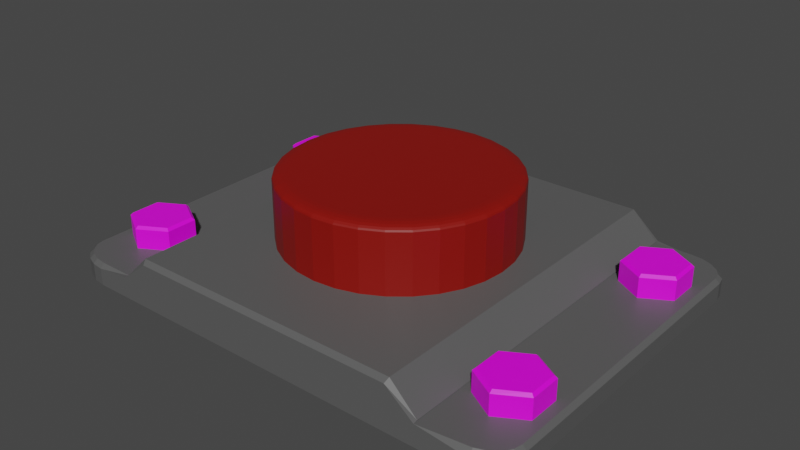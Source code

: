 # Source: button.blend  (saved by Blender 2.90.8; exported with 4.5.12 LTS)
import bpy
from mathutils import Matrix  # noqa: F401  (used for matrix-valued properties, if any)

bpy.ops.wm.read_factory_settings(use_empty=True)
scene = bpy.context.scene
scene.name = 'Scene'

# ---- collections
col_collection = bpy.data.collections.new('Collection'); scene.collection.children.link(col_collection)

# ---- images (referenced by path relative to the original .blend; pixels are not part of the script)
import os
ASSET_DIR = os.environ.get("B2B_ASSET_DIR", "")  # directory of the original .blend (textures are referenced by path, not embedded)
HERE = os.path.dirname(os.path.abspath(__file__))  # packed textures are extracted next to this script under _unpacked/

def load_image(name, relpath, width, height, colorspace="sRGB"):
    """Load a texture the original file referenced (path relative to the .blend, or extracted next to this script)."""
    p = next((c for c in (os.path.join(HERE, relpath), os.path.join(ASSET_DIR, relpath)) if relpath and os.path.exists(c)), "")
    if p:
        img = bpy.data.images.load(p, check_existing=True)
        img.name = name
    else:  # same state as the original file: an image datablock whose file is absent (Cycles renders it pink)
        img = bpy.data.images.new(name, width, height)
        img.source = "FILE"
        img.filepath = "//" + (relpath or name)
    img.colorspace_settings.name = colorspace
    return img
img_everytexture_com_stock_metal_texture_00121_jpg = load_image('everytexture.com-stock-metal-texture-00121.jpg', 'Rust Texture/everytexture.com-stock-metal-texture-00121.jpg', 1024, 1024, 'sRGB')

# ---- materials (node trees are filled in below, after node groups)
mat_button = bpy.data.materials.new('Button')
mat_button.use_transparent_shadow = False
mat_base = bpy.data.materials.new('Base')
mat_base.use_transparent_shadow = False
mat_bolts = bpy.data.materials.new('Bolts')
mat_bolts.use_transparent_shadow = False

# ---- material node trees
mat_button.use_nodes = True; mat_button.node_tree.nodes.clear()
_N = mat_button.node_tree.nodes; _L = mat_button.node_tree.links
n0 = _N.new('ShaderNodeBsdfPrincipled'); n0.name = 'Principled BSDF'; n0.location = (10, 300)
n0.distribution = 'GGX'
n0.subsurface_method = 'BURLEY'
n0.inputs[0].default_value = (0.2462, 0.003068, 0.0, 1.0)
n0.inputs[3].default_value = 1.45
n0.inputs[27].default_value = (0.0, 0.0, 0.0, 1.0)
n0.inputs[28].default_value = 1.0
n1 = _N.new('ShaderNodeOutputMaterial'); n1.name = 'Material Output'; n1.location = (300, 300)
_L.new(n0.outputs[0], n1.inputs[0])
n1.is_active_output = True
mat_base.use_nodes = True; mat_base.node_tree.nodes.clear()
_N = mat_base.node_tree.nodes; _L = mat_base.node_tree.links
n0 = _N.new('ShaderNodeBsdfPrincipled'); n0.name = 'Principled BSDF'; n0.location = (10, 300)
n0.distribution = 'GGX'
n0.subsurface_method = 'BURLEY'
n0.inputs[0].default_value = (0.1025, 0.1025, 0.1025, 1.0)
n0.inputs[3].default_value = 1.45
n0.inputs[27].default_value = (0.0, 0.0, 0.0, 1.0)
n0.inputs[28].default_value = 1.0
n1 = _N.new('ShaderNodeOutputMaterial'); n1.name = 'Material Output'; n1.location = (300, 300)
_L.new(n0.outputs[0], n1.inputs[0])
n1.is_active_output = True
mat_bolts.use_nodes = True; mat_bolts.node_tree.nodes.clear()
_N = mat_bolts.node_tree.nodes; _L = mat_bolts.node_tree.links
n0 = _N.new('ShaderNodeBsdfPrincipled'); n0.name = 'Principled BSDF'; n0.location = (10, 300)
n0.distribution = 'GGX'
n0.subsurface_method = 'BURLEY'
n0.inputs[3].default_value = 1.45
n0.inputs[27].default_value = (0.0, 0.0, 0.0, 1.0)
n0.inputs[28].default_value = 1.0
n1 = _N.new('ShaderNodeOutputMaterial'); n1.name = 'Material Output'; n1.location = (300, 300)
n2 = _N.new('ShaderNodeTexImage'); n2.name = 'Image Texture'; n2.location = (-280, 280)
n2.image = img_everytexture_com_stock_metal_texture_00121_jpg
_L.new(n0.outputs[0], n1.inputs[0])
_L.new(n2.outputs[0], n0.inputs[0])
n1.is_active_output = True

# ---- world
world_world = bpy.data.worlds.new('World'); scene.world = world_world
world_world.use_nodes = True; world_world.node_tree.nodes.clear()
_N = world_world.node_tree.nodes; _L = world_world.node_tree.links
n0 = _N.new('ShaderNodeOutputWorld'); n0.name = 'World Output'; n0.location = (300, 300)
n1 = _N.new('ShaderNodeBackground'); n1.name = 'Background'; n1.location = (10, 300)
n1.inputs[0].default_value = (0.05088, 0.05088, 0.05088, 1.0)
_L.new(n1.outputs[0], n0.inputs[0])
n0.is_active_output = True
world_world.color = (0.05088, 0.05088, 0.05088)
world_world.use_sun_shadow = False
world_world.sun_shadow_jitter_overblur = 0.0

# ---- meshes
me_cylinder = bpy.data.meshes.new('Cylinder')
me_cylinder.from_pydata([(2.464e-10, 0.1009, -0.03285), (0.01969, 0.09898, -0.03285), (0.03862, 0.09323, -0.03285), (0.05607, 0.08391, -0.03285), (0.07136, 0.07136, -0.03285), (0.08391, 0.05607, -0.03285), (0.09323, 0.03862, -0.03285), (0.09898, 0.01969, -0.03285), (0.1009, 9.645e-09, -0.03285), (0.09898, -0.01969, -0.03285), (0.09323, -0.03862, -0.03285), (0.08391, -0.05607, -0.03285), (0.07136, -0.07136, -0.03285), (0.05607, -0.08391, -0.03285), (0.03862, -0.09323, -0.03285), (0.01969, -0.09898, -0.03285), (-3.264e-08, -0.1009, -0.03285), (-0.01969, -0.09898, -0.03285), (-0.03862, -0.09323, -0.03285), (-0.05607, -0.08391, -0.03285), (-0.07136, -0.07136, -0.03285), (-0.08391, -0.05607, -0.03285), (-0.09323, -0.03862, -0.03285), (-0.09898, -0.01969, -0.03285), (-0.1009, 9.947e-08, -0.03285), (-0.09898, 0.01969, -0.03285), (-0.09323, 0.03862, -0.03285), (-0.08391, 0.05607, -0.03285), (-0.07136, 0.07136, -0.03285), (-0.05607, 0.08391, -0.03285), (-0.03862, 0.09323, -0.03285), (-0.01969, 0.09898, -0.03285), (-9.81e-09, 0.08764, 0.03576), (2.464e-10, 0.1009, 0.03127), (-6.714e-09, 0.09174, 0.03554), (-3.901e-09, 0.09544, 0.0349), (-1.692e-09, 0.09838, 0.03391), (-2.529e-10, 0.1003, 0.03266), (0.0171, 0.08595, 0.03576), (0.01969, 0.09898, 0.03127), (0.0179, 0.08998, 0.03554), (0.01862, 0.09361, 0.0349), (0.01919, 0.09649, 0.03391), (0.01956, 0.09834, 0.03266), (0.03354, 0.08097, 0.03576), (0.03862, 0.09323, 0.03127), (0.03511, 0.08476, 0.03554), (0.03652, 0.08818, 0.0349), (0.03765, 0.09089, 0.03391), (0.03837, 0.09263, 0.03266), (0.04869, 0.07287, 0.03576), (0.05607, 0.08391, 0.03127), (0.05097, 0.07628, 0.03554), (0.05302, 0.07936, 0.0349), (0.05466, 0.0818, 0.03391), (0.0557, 0.08337, 0.03266), (0.06197, 0.06197, 0.03576), (0.07136, 0.07136, 0.03127), (0.06487, 0.06487, 0.03554), (0.06749, 0.06749, 0.0349), (0.06956, 0.06956, 0.03391), (0.0709, 0.0709, 0.03266), (0.07287, 0.04869, 0.03576), (0.08391, 0.05607, 0.03127), (0.07628, 0.05097, 0.03554), (0.07936, 0.05302, 0.0349), (0.0818, 0.05466, 0.03391), (0.08337, 0.0557, 0.03266), (0.08097, 0.03354, 0.03576), (0.09323, 0.03862, 0.03127), (0.08476, 0.03511, 0.03554), (0.08818, 0.03652, 0.0349), (0.09089, 0.03765, 0.03391), (0.09263, 0.03837, 0.03266), (0.08595, 0.0171, 0.03576), (0.09898, 0.01969, 0.03127), (0.08998, 0.0179, 0.03554), (0.09361, 0.01862, 0.0349), (0.09649, 0.01919, 0.03391), (0.09834, 0.01956, 0.03266), (0.08764, 5.597e-09, 0.03576), (0.1009, 9.645e-09, 0.03127), (0.09174, 6.86e-09, 0.03554), (0.09544, 7.982e-09, 0.0349), (0.09838, 8.875e-09, 0.03391), (0.1003, 9.456e-09, 0.03266), (0.08595, -0.0171, 0.03576), (0.09898, -0.01969, 0.03127), (0.08998, -0.0179, 0.03554), (0.09361, -0.01862, 0.0349), (0.09649, -0.01919, 0.03391), (0.09834, -0.01956, 0.03266), (0.08097, -0.03354, 0.03576), (0.09323, -0.03862, 0.03127), (0.08476, -0.03511, 0.03554), (0.08818, -0.03652, 0.0349), (0.09089, -0.03765, 0.03391), (0.09263, -0.03837, 0.03266), (0.07287, -0.04869, 0.03576), (0.08391, -0.05607, 0.03127), (0.07628, -0.05097, 0.03554), (0.07936, -0.05302, 0.0349), (0.0818, -0.05466, 0.03391), (0.08337, -0.0557, 0.03266), (0.06197, -0.06197, 0.03576), (0.07136, -0.07136, 0.03127), (0.06487, -0.06487, 0.03554), (0.06749, -0.06749, 0.0349), (0.06956, -0.06956, 0.03391), (0.0709, -0.0709, 0.03266), (0.04869, -0.07287, 0.03576), (0.05607, -0.08391, 0.03127), (0.05097, -0.07628, 0.03554), (0.05302, -0.07936, 0.0349), (0.05466, -0.0818, 0.03391), (0.0557, -0.08337, 0.03266), (0.03354, -0.08097, 0.03576), (0.03862, -0.09323, 0.03127), (0.03511, -0.08476, 0.03554), (0.03652, -0.08818, 0.0349), (0.03765, -0.09089, 0.03391), (0.03837, -0.09263, 0.03266), (0.0171, -0.08595, 0.03576), (0.01969, -0.09898, 0.03127), (0.0179, -0.08998, 0.03554), (0.01862, -0.09361, 0.0349), (0.01919, -0.09649, 0.03391), (0.01956, -0.09834, 0.03266), (-2.466e-08, -0.08764, 0.03576), (-3.264e-08, -0.1009, 0.03127), (-2.712e-08, -0.09174, 0.03554), (-2.934e-08, -0.09544, 0.0349), (-3.111e-08, -0.09838, 0.03391), (-3.224e-08, -0.1003, 0.03266), (-0.0171, -0.08595, 0.03576), (-0.01969, -0.09898, 0.03127), (-0.0179, -0.08998, 0.03554), (-0.01862, -0.09361, 0.0349), (-0.01919, -0.09649, 0.03391), (-0.01956, -0.09834, 0.03266), (-0.03354, -0.08097, 0.03576), (-0.03862, -0.09323, 0.03127), (-0.03511, -0.08476, 0.03554), (-0.03652, -0.08818, 0.0349), (-0.03765, -0.09089, 0.03391), (-0.03837, -0.09263, 0.03266), (-0.04869, -0.07287, 0.03576), (-0.05607, -0.08391, 0.03127), (-0.05097, -0.07628, 0.03554), (-0.05302, -0.07936, 0.0349), (-0.05466, -0.0818, 0.03391), (-0.0557, -0.08337, 0.03266), (-0.06197, -0.06197, 0.03576), (-0.07136, -0.07136, 0.03127), (-0.06487, -0.06487, 0.03554), (-0.06749, -0.06749, 0.0349), (-0.06956, -0.06956, 0.03391), (-0.0709, -0.0709, 0.03266), (-0.07287, -0.04869, 0.03576), (-0.08391, -0.05607, 0.03127), (-0.07628, -0.05097, 0.03554), (-0.07936, -0.05302, 0.0349), (-0.0818, -0.05466, 0.03391), (-0.08337, -0.0557, 0.03266), (-0.08097, -0.03354, 0.03576), (-0.09323, -0.03862, 0.03127), (-0.08476, -0.03511, 0.03554), (-0.08818, -0.03652, 0.0349), (-0.09089, -0.03765, 0.03391), (-0.09263, -0.03837, 0.03266), (-0.08595, -0.0171, 0.03576), (-0.09898, -0.01969, 0.03127), (-0.08998, -0.0179, 0.03554), (-0.09361, -0.01862, 0.0349), (-0.09649, -0.01919, 0.03391), (-0.09834, -0.01956, 0.03266), (-0.08764, 1.058e-07, 0.03576), (-0.1009, 9.947e-08, 0.03127), (-0.09174, 1.038e-07, 0.03554), (-0.09544, 1.021e-07, 0.0349), (-0.09838, 1.007e-07, 0.03391), (-0.1003, 9.977e-08, 0.03266), (-0.08595, 0.0171, 0.03576), (-0.09898, 0.01969, 0.03127), (-0.08998, 0.0179, 0.03554), (-0.09361, 0.01862, 0.0349), (-0.09649, 0.01919, 0.03391), (-0.09834, 0.01956, 0.03266), (-0.08097, 0.03354, 0.03576), (-0.09323, 0.03862, 0.03127), (-0.08476, 0.03511, 0.03554), (-0.08818, 0.03652, 0.0349), (-0.09089, 0.03765, 0.03391), (-0.09263, 0.03837, 0.03266), (-0.07287, 0.04869, 0.03576), (-0.08391, 0.05607, 0.03127), (-0.07628, 0.05097, 0.03554), (-0.07936, 0.05302, 0.0349), (-0.0818, 0.05466, 0.03391), (-0.08337, 0.0557, 0.03266), (-0.06197, 0.06197, 0.03576), (-0.07136, 0.07136, 0.03127), (-0.06487, 0.06487, 0.03554), (-0.06749, 0.06749, 0.0349), (-0.06956, 0.06956, 0.03391), (-0.0709, 0.0709, 0.03266), (-0.04869, 0.07287, 0.03576), (-0.05607, 0.08391, 0.03127), (-0.05097, 0.07628, 0.03554), (-0.05302, 0.07936, 0.0349), (-0.05466, 0.0818, 0.03391), (-0.0557, 0.08337, 0.03266), (-0.03354, 0.08097, 0.03576), (-0.03862, 0.09323, 0.03127), (-0.03511, 0.08476, 0.03554), (-0.03652, 0.08818, 0.0349), (-0.03765, 0.09089, 0.03391), (-0.03837, 0.09263, 0.03266), (-0.0171, 0.08595, 0.03576), (-0.01969, 0.09898, 0.03127), (-0.0179, 0.08998, 0.03554), (-0.01862, 0.09361, 0.0349), (-0.01919, 0.09649, 0.03391), (-0.01956, 0.09834, 0.03266)], [], [(31, 219, 33, 0), (2, 45, 51, 3), (3, 51, 57, 4), (4, 57, 63, 5), (5, 63, 69, 6), (6, 69, 75, 7), (7, 75, 81, 8), (8, 81, 87, 9), (9, 87, 93, 10), (10, 93, 99, 11), (11, 99, 105, 12), (12, 105, 111, 13), (13, 111, 117, 14), (14, 117, 123, 15), (15, 123, 129, 16), (16, 129, 135, 17), (17, 135, 141, 18), (18, 141, 147, 19), (19, 147, 153, 20), (20, 153, 159, 21), (21, 159, 165, 22), (22, 165, 171, 23), (23, 171, 177, 24), (24, 177, 183, 25), (25, 183, 189, 26), (26, 189, 195, 27), (27, 195, 201, 28), (28, 201, 207, 29), (29, 207, 213, 30), (30, 213, 219, 31), (0, 33, 39, 1), (1, 39, 45, 2), (0, 1, 2, 3, 4, 5, 6, 7, 8, 9, 10, 11, 12, 13, 14, 15, 16, 17, 18, 19, 20, 21, 22, 23, 24, 25, 26, 27, 28, 29, 30, 31), (39, 33, 37, 43), (43, 37, 36, 42), (42, 36, 35, 41), (41, 35, 34, 40), (40, 34, 32, 38), (45, 39, 43, 49), (49, 43, 42, 48), (48, 42, 41, 47), (47, 41, 40, 46), (46, 40, 38, 44), (51, 45, 49, 55), (55, 49, 48, 54), (54, 48, 47, 53), (53, 47, 46, 52), (52, 46, 44, 50), (57, 51, 55, 61), (61, 55, 54, 60), (60, 54, 53, 59), (59, 53, 52, 58), (58, 52, 50, 56), (63, 57, 61, 67), (67, 61, 60, 66), (66, 60, 59, 65), (65, 59, 58, 64), (64, 58, 56, 62), (69, 63, 67, 73), (73, 67, 66, 72), (72, 66, 65, 71), (71, 65, 64, 70), (70, 64, 62, 68), (75, 69, 73, 79), (79, 73, 72, 78), (78, 72, 71, 77), (77, 71, 70, 76), (76, 70, 68, 74), (81, 75, 79, 85), (85, 79, 78, 84), (84, 78, 77, 83), (83, 77, 76, 82), (82, 76, 74, 80), (87, 81, 85, 91), (91, 85, 84, 90), (90, 84, 83, 89), (89, 83, 82, 88), (88, 82, 80, 86), (93, 87, 91, 97), (97, 91, 90, 96), (96, 90, 89, 95), (95, 89, 88, 94), (94, 88, 86, 92), (99, 93, 97, 103), (103, 97, 96, 102), (102, 96, 95, 101), (101, 95, 94, 100), (100, 94, 92, 98), (105, 99, 103, 109), (109, 103, 102, 108), (108, 102, 101, 107), (107, 101, 100, 106), (106, 100, 98, 104), (111, 105, 109, 115), (115, 109, 108, 114), (114, 108, 107, 113), (113, 107, 106, 112), (112, 106, 104, 110), (117, 111, 115, 121), (121, 115, 114, 120), (120, 114, 113, 119), (119, 113, 112, 118), (118, 112, 110, 116), (123, 117, 121, 127), (127, 121, 120, 126), (126, 120, 119, 125), (125, 119, 118, 124), (124, 118, 116, 122), (129, 123, 127, 133), (133, 127, 126, 132), (132, 126, 125, 131), (131, 125, 124, 130), (130, 124, 122, 128), (135, 129, 133, 139), (139, 133, 132, 138), (138, 132, 131, 137), (137, 131, 130, 136), (136, 130, 128, 134), (141, 135, 139, 145), (145, 139, 138, 144), (144, 138, 137, 143), (143, 137, 136, 142), (142, 136, 134, 140), (147, 141, 145, 151), (151, 145, 144, 150), (150, 144, 143, 149), (149, 143, 142, 148), (148, 142, 140, 146), (153, 147, 151, 157), (157, 151, 150, 156), (156, 150, 149, 155), (155, 149, 148, 154), (154, 148, 146, 152), (159, 153, 157, 163), (163, 157, 156, 162), (162, 156, 155, 161), (161, 155, 154, 160), (160, 154, 152, 158), (165, 159, 163, 169), (169, 163, 162, 168), (168, 162, 161, 167), (167, 161, 160, 166), (166, 160, 158, 164), (171, 165, 169, 175), (175, 169, 168, 174), (174, 168, 167, 173), (173, 167, 166, 172), (172, 166, 164, 170), (177, 171, 175, 181), (181, 175, 174, 180), (180, 174, 173, 179), (179, 173, 172, 178), (178, 172, 170, 176), (183, 177, 181, 187), (187, 181, 180, 186), (186, 180, 179, 185), (185, 179, 178, 184), (184, 178, 176, 182), (189, 183, 187, 193), (193, 187, 186, 192), (192, 186, 185, 191), (191, 185, 184, 190), (190, 184, 182, 188), (195, 189, 193, 199), (199, 193, 192, 198), (198, 192, 191, 197), (197, 191, 190, 196), (196, 190, 188, 194), (201, 195, 199, 205), (205, 199, 198, 204), (204, 198, 197, 203), (203, 197, 196, 202), (202, 196, 194, 200), (207, 201, 205, 211), (211, 205, 204, 210), (210, 204, 203, 209), (209, 203, 202, 208), (208, 202, 200, 206), (213, 207, 211, 217), (217, 211, 210, 216), (216, 210, 209, 215), (215, 209, 208, 214), (214, 208, 206, 212), (219, 213, 217, 223), (223, 217, 216, 222), (222, 216, 215, 221), (221, 215, 214, 220), (220, 214, 212, 218), (33, 219, 223, 37), (37, 223, 222, 36), (36, 222, 221, 35), (35, 221, 220, 34), (34, 220, 218, 32), (38, 32, 218, 212, 206, 200, 194, 188, 182, 176, 170, 164, 158, 152, 146, 140, 134, 128, 122, 116, 110, 104, 98, 92, 86, 80, 74, 68, 62, 56, 50, 44)])
_uv = me_cylinder.uv_layers.new(name='UVMap')
_uv.uv.foreach_set('vector', [0.03125, 0.5, 0.03125, 0.9673, 0.0, 0.9673, 0.0, 0.5, 0.9375, 0.5, 0.9375, 0.9673, 0.9062, 0.9673, 0.9062, 0.5, 0.9062, 0.5, 0.9062, 0.9673, 0.875, 0.9673, 0.875, 0.5, 0.875, 0.5, 0.875, 0.9673, 0.8438, 0.9673, 0.8438, 0.5, 0.8438, 0.5, 0.8438, 0.9673, 0.8125, 0.9673, 0.8125, 0.5, 0.8125, 0.5, 0.8125, 0.9673, 0.7812, 0.9673, 0.7812, 0.5, 0.7812, 0.5, 0.7812, 0.9673, 0.75, 0.9673, 0.75, 0.5, 0.75, 0.5, 0.75, 0.9673, 0.7188, 0.9673, 0.7188, 0.5, 0.7188, 0.5, 0.7188, 0.9673, 0.6875, 0.9673, 0.6875, 0.5, 0.6875, 0.5, 0.6875, 0.9673, 0.6562, 0.9673, 0.6562, 0.5, 0.6562, 0.5, 0.6562, 0.9673, 0.625, 0.9673, 0.625, 0.5, 0.625, 0.5, 0.625, 0.9673, 0.5938, 0.9673, 0.5938, 0.5, 0.5938, 0.5, 0.5938, 0.9673, 0.5625, 0.9673, 0.5625, 0.5, 0.5625, 0.5, 0.5625, 0.9673, 0.5312, 0.9673, 0.5312, 0.5, 0.5312, 0.5, 0.5312, 0.9673, 0.5, 0.9673, 0.5, 0.5, 0.5, 0.5, 0.5, 0.9673, 0.4688, 0.9673, 0.4688, 0.5, 0.4688, 0.5, 0.4688, 0.9673, 0.4375, 0.9673, 0.4375, 0.5, 0.4375, 0.5, 0.4375, 0.9673, 0.4062, 0.9673, 0.4062, 0.5, 0.4062, 0.5, 0.4062, 0.9673, 0.375, 0.9673, 0.375, 0.5, 0.375, 0.5, 0.375, 0.9673, 0.3438, 0.9673, 0.3438, 0.5, 0.3438, 0.5, 0.3438, 0.9673, 0.3125, 0.9673, 0.3125, 0.5, 0.3125, 0.5, 0.3125, 0.9673, 0.2812, 0.9673, 0.2812, 0.5, 0.2812, 0.5, 0.2812, 0.9673, 0.25, 0.9673, 0.25, 0.5, 0.25, 0.5, 0.25, 0.9673, 0.2187, 0.9673, 0.2188, 0.5, 0.2188, 0.5, 0.2188, 0.9673, 0.1875, 0.9673, 0.1875, 0.5, 0.1875, 0.5, 0.1875, 0.9673, 0.1562, 0.9673, 0.1562, 0.5, 0.1562, 0.5, 0.1562, 0.9673, 0.125, 0.9673, 0.125, 0.5, 0.125, 0.5, 0.125, 0.9673, 0.09375, 0.9673, 0.09375, 0.5, 0.09375, 0.5, 0.09375, 0.9673, 0.0625, 0.9673, 0.0625, 0.5, 0.0625, 0.5, 0.0625, 0.9673, 0.03125, 0.9673, 0.03125, 0.5, 1.0, 0.5, 1.0, 0.9673, 0.9688, 0.9673, 0.9688, 0.5, 0.9688, 0.5, 0.9688, 0.9673, 0.9375, 0.9673, 0.9375, 0.5, 0.75, 0.49, 0.7968, 0.4854, 0.8418, 0.4717, 0.8833, 0.4496, 0.9197, 0.4197, 0.9496, 0.3833, 0.9717, 0.3418, 0.9854, 0.2968, 0.99, 0.25, 0.9854, 0.2032, 0.9717, 0.1582, 0.9496, 0.1167, 0.9197, 0.08029, 0.8833, 0.05045, 0.8418, 0.02827, 0.7968, 0.01461, 0.75, 0.01, 0.7032, 0.01461, 0.6582, 0.02827, 0.6167, 0.05045, 0.5803, 0.08029, 0.5504, 0.1167, 0.5283, 0.1582, 0.5146, 0.2032, 0.51, 0.25, 0.5146, 0.2968, 0.5283, 0.3418, 0.5504, 0.3833, 0.5803, 0.4197, 0.6167, 0.4496, 0.6582, 0.4717, 0.7032, 0.4854, 0.9688, 0.9673, 1.0, 0.9673, 0.9999, 0.9774, 0.9689, 0.9774, 0.9689, 0.9774, 0.9999, 0.9774, 0.9996, 0.9865, 0.9691, 0.9865, 0.9691, 0.9865, 0.9996, 0.9865, 0.9992, 1.0, 0.9696, 1.0, 0.2943, 0.4726, 0.25, 0.477, 0.25, 0.4682, 0.2926, 0.464, 0.2926, 0.464, 0.25, 0.4682, 0.25, 0.4584, 0.2907, 0.4544, 0.9375, 0.9673, 0.9688, 0.9673, 0.9686, 0.9774, 0.9376, 0.9774, 0.9376, 0.9774, 0.9686, 0.9774, 0.9684, 0.9865, 0.9379, 0.9865, 0.9379, 0.9865, 0.9684, 0.9865, 0.9679, 1.0, 0.9383, 1.0, 0.3369, 0.4597, 0.2943, 0.4726, 0.2926, 0.464, 0.3335, 0.4516, 0.3335, 0.4516, 0.2926, 0.464, 0.2907, 0.4544, 0.3298, 0.4426, 0.9062, 0.9673, 0.9375, 0.9673, 0.9374, 0.9774, 0.9064, 0.9774, 0.9064, 0.9774, 0.9374, 0.9774, 0.9371, 0.9865, 0.9066, 0.9865, 0.9066, 0.9865, 0.9371, 0.9865, 0.9367, 1.0, 0.9071, 1.0, 0.3761, 0.4387, 0.3369, 0.4597, 0.3335, 0.4516, 0.3712, 0.4314, 0.3712, 0.4314, 0.3335, 0.4516, 0.3298, 0.4426, 0.3658, 0.4233, 0.875, 0.9673, 0.9062, 0.9673, 0.9061, 0.9774, 0.8751, 0.9774, 0.8751, 0.9774, 0.9061, 0.9774, 0.9059, 0.9865, 0.8754, 0.9865, 0.8754, 0.9865, 0.9059, 0.9865, 0.9054, 1.0, 0.8758, 1.0, 0.4105, 0.4105, 0.3761, 0.4387, 0.3712, 0.4314, 0.4043, 0.4043, 0.4043, 0.4043, 0.3712, 0.4314, 0.3658, 0.4233, 0.3974, 0.3974, 0.8438, 0.9673, 0.875, 0.9673, 0.8749, 0.9774, 0.8439, 0.9774, 0.8439, 0.9774, 0.8749, 0.9774, 0.8746, 0.9865, 0.8441, 0.9865, 0.8441, 0.9865, 0.8746, 0.9865, 0.8742, 1.0, 0.8446, 1.0, 0.4387, 0.3761, 0.4105, 0.4105, 0.4043, 0.4043, 0.4314, 0.3712, 0.4314, 0.3712, 0.4043, 0.4043, 0.3974, 0.3974, 0.4233, 0.3658, 0.8125, 0.9673, 0.8438, 0.9673, 0.8436, 0.9774, 0.8126, 0.9774, 0.8126, 0.9774, 0.8436, 0.9774, 0.8434, 0.9865, 0.8129, 0.9865, 0.8129, 0.9865, 0.8434, 0.9865, 0.8429, 1.0, 0.8133, 1.0, 0.4597, 0.3369, 0.4387, 0.3761, 0.4314, 0.3712, 0.4516, 0.3335, 0.4516, 0.3335, 0.4314, 0.3712, 0.4233, 0.3658, 0.4426, 0.3298, 0.7812, 0.9673, 0.8125, 0.9673, 0.8124, 0.9774, 0.7814, 0.9774, 0.7814, 0.9774, 0.8124, 0.9774, 0.8121, 0.9865, 0.7816, 0.9865, 0.7816, 0.9865, 0.8121, 0.9865, 0.8117, 1.0, 0.7821, 1.0, 0.4726, 0.2943, 0.4597, 0.3369, 0.4516, 0.3335, 0.464, 0.2926, 0.464, 0.2926, 0.4516, 0.3335, 0.4426, 0.3298, 0.4544, 0.2907, 0.75, 0.9673, 0.7812, 0.9673, 0.7811, 0.9774, 0.7501, 0.9774, 0.7501, 0.9774, 0.7811, 0.9774, 0.7809, 0.9865, 0.7504, 0.9865, 0.7504, 0.9865, 0.7809, 0.9865, 0.7804, 1.0, 0.7508, 1.0, 0.477, 0.25, 0.4726, 0.2943, 0.464, 0.2926, 0.4682, 0.25, 0.4682, 0.25, 0.464, 0.2926, 0.4544, 0.2907, 0.4584, 0.25, 0.7188, 0.9673, 0.75, 0.9673, 0.7499, 0.9774, 0.7189, 0.9774, 0.7189, 0.9774, 0.7499, 0.9774, 0.7496, 0.9865, 0.7191, 0.9865, 0.7191, 0.9865, 0.7496, 0.9865, 0.7492, 1.0, 0.7196, 1.0, 0.4726, 0.2057, 0.477, 0.25, 0.4682, 0.25, 0.464, 0.2074, 0.464, 0.2074, 0.4682, 0.25, 0.4584, 0.25, 0.4544, 0.2093, 0.6875, 0.9673, 0.7188, 0.9673, 0.7186, 0.9774, 0.6876, 0.9774, 0.6876, 0.9774, 0.7186, 0.9774, 0.7184, 0.9865, 0.6879, 0.9865, 0.6879, 0.9865, 0.7184, 0.9865, 0.7179, 1.0, 0.6883, 1.0, 0.4597, 0.1631, 0.4726, 0.2057, 0.464, 0.2074, 0.4516, 0.1665, 0.4516, 0.1665, 0.464, 0.2074, 0.4544, 0.2093, 0.4426, 0.1702, 0.6562, 0.9673, 0.6875, 0.9673, 0.6874, 0.9774, 0.6564, 0.9774, 0.6564, 0.9774, 0.6874, 0.9774, 0.6871, 0.9865, 0.6566, 0.9865, 0.6566, 0.9865, 0.6871, 0.9865, 0.6867, 1.0, 0.6571, 1.0, 0.4387, 0.1239, 0.4597, 0.1631, 0.4516, 0.1665, 0.4314, 0.1288, 0.4314, 0.1288, 0.4516, 0.1665, 0.4426, 0.1702, 0.4233, 0.1342, 0.625, 0.9673, 0.6562, 0.9673, 0.6561, 0.9774, 0.6251, 0.9774, 0.6251, 0.9774, 0.6561, 0.9774, 0.6559, 0.9865, 0.6254, 0.9865, 0.6254, 0.9865, 0.6559, 0.9865, 0.6554, 1.0, 0.6258, 1.0, 0.4105, 0.0895, 0.4387, 0.1239, 0.4314, 0.1288, 0.4043, 0.09572, 0.4043, 0.09572, 0.4314, 0.1288, 0.4233, 0.1342, 0.3974, 0.1026, 0.5938, 0.9673, 0.625, 0.9673, 0.6249, 0.9774, 0.5939, 0.9774, 0.5939, 0.9774, 0.6249, 0.9774, 0.6246, 0.9865, 0.5941, 0.9865, 0.5941, 0.9865, 0.6246, 0.9865, 0.6242, 1.0, 0.5946, 1.0, 0.3761, 0.06127, 0.4105, 0.0895, 0.4043, 0.09572, 0.3712, 0.06859, 0.3712, 0.06859, 0.4043, 0.09572, 0.3974, 0.1026, 0.3658, 0.07671, 0.5625, 0.9673, 0.5938, 0.9673, 0.5936, 0.9774, 0.5626, 0.9774, 0.5626, 0.9774, 0.5936, 0.9774, 0.5934, 0.9865, 0.5629, 0.9865, 0.5629, 0.9865, 0.5934, 0.9865, 0.5929, 1.0, 0.5633, 1.0, 0.3369, 0.0403, 0.3761, 0.06127, 0.3712, 0.06859, 0.3335, 0.04843, 0.3335, 0.04843, 0.3712, 0.06859, 0.3658, 0.07671, 0.3298, 0.05745, 0.5312, 0.9673, 0.5625, 0.9673, 0.5624, 0.9774, 0.5314, 0.9774, 0.5314, 0.9774, 0.5624, 0.9774, 0.5621, 0.9865, 0.5316, 0.9865, 0.5316, 0.9865, 0.5621, 0.9865, 0.5617, 1.0, 0.5321, 1.0, 0.2943, 0.02738, 0.3369, 0.0403, 0.3335, 0.04843, 0.2926, 0.03601, 0.2926, 0.03601, 0.3335, 0.04843, 0.3298, 0.05745, 0.2907, 0.04559, 0.5, 0.9673, 0.5312, 0.9673, 0.5311, 0.9774, 0.5001, 0.9774, 0.5001, 0.9774, 0.5311, 0.9774, 0.5309, 0.9865, 0.5004, 0.9865, 0.5004, 0.9865, 0.5309, 0.9865, 0.5304, 1.0, 0.5008, 1.0, 0.25, 0.02302, 0.2943, 0.02738, 0.2926, 0.03601, 0.25, 0.03182, 0.25, 0.03182, 0.2926, 0.03601, 0.2907, 0.04559, 0.25, 0.04158, 0.4688, 0.9673, 0.5, 0.9673, 0.4999, 0.9774, 0.4689, 0.9774, 0.4689, 0.9774, 0.4999, 0.9774, 0.4996, 0.9865, 0.4691, 0.9865, 0.4691, 0.9865, 0.4996, 0.9865, 0.4992, 1.0, 0.4696, 1.0, 0.2057, 0.02738, 0.25, 0.02302, 0.25, 0.03182, 0.2074, 0.03601, 0.2074, 0.03601, 0.25, 0.03182, 0.25, 0.04158, 0.2093, 0.04559, 0.4375, 0.9673, 0.4688, 0.9673, 0.4686, 0.9774, 0.4376, 0.9774, 0.4376, 0.9774, 0.4686, 0.9774, 0.4684, 0.9865, 0.4379, 0.9865, 0.4379, 0.9865, 0.4684, 0.9865, 0.4679, 1.0, 0.4383, 1.0, 0.1631, 0.0403, 0.2057, 0.02738, 0.2074, 0.03601, 0.1665, 0.04843, 0.1665, 0.04843, 0.2074, 0.03601, 0.2093, 0.04559, 0.1702, 0.05745, 0.4062, 0.9673, 0.4375, 0.9673, 0.4374, 0.9774, 0.4064, 0.9774, 0.4064, 0.9774, 0.4374, 0.9774, 0.4371, 0.9865, 0.4066, 0.9865, 0.4066, 0.9865, 0.4371, 0.9865, 0.4367, 1.0, 0.4071, 1.0, 0.1239, 0.06127, 0.1631, 0.0403, 0.1665, 0.04843, 0.1288, 0.06859, 0.1288, 0.06859, 0.1665, 0.04843, 0.1702, 0.05745, 0.1342, 0.07671, 0.375, 0.9673, 0.4062, 0.9673, 0.4061, 0.9774, 0.3751, 0.9774, 0.3751, 0.9774, 0.4061, 0.9774, 0.4059, 0.9865, 0.3754, 0.9865, 0.3754, 0.9865, 0.4059, 0.9865, 0.4054, 1.0, 0.3758, 1.0, 0.0895, 0.0895, 0.1239, 0.06127, 0.1288, 0.06859, 0.09572, 0.09572, 0.09572, 0.09572, 0.1288, 0.06859, 0.1342, 0.07671, 0.1026, 0.1026, 0.3438, 0.9673, 0.375, 0.9673, 0.3749, 0.9774, 0.3439, 0.9774, 0.3439, 0.9774, 0.3749, 0.9774, 0.3746, 0.9865, 0.3441, 0.9865, 0.3441, 0.9865, 0.3746, 0.9865, 0.3742, 1.0, 0.3446, 1.0, 0.06127, 0.1239, 0.0895, 0.0895, 0.09572, 0.09572, 0.06859, 0.1288, 0.06859, 0.1288, 0.09572, 0.09572, 0.1026, 0.1026, 0.07671, 0.1342, 0.3125, 0.9673, 0.3438, 0.9673, 0.3436, 0.9774, 0.3126, 0.9774, 0.3126, 0.9774, 0.3436, 0.9774, 0.3434, 0.9865, 0.3129, 0.9865, 0.3129, 0.9865, 0.3434, 0.9865, 0.3429, 1.0, 0.3133, 1.0, 0.0403, 0.1631, 0.06127, 0.1239, 0.06859, 0.1288, 0.04843, 0.1665, 0.04843, 0.1665, 0.06859, 0.1288, 0.07671, 0.1342, 0.05745, 0.1702, 0.2812, 0.9673, 0.3125, 0.9673, 0.3124, 0.9774, 0.2814, 0.9774, 0.2814, 0.9774, 0.3124, 0.9774, 0.3121, 0.9865, 0.2816, 0.9865, 0.2816, 0.9865, 0.3121, 0.9865, 0.3117, 1.0, 0.2821, 1.0, 0.02738, 0.2057, 0.0403, 0.1631, 0.04843, 0.1665, 0.03601, 0.2074, 0.03601, 0.2074, 0.04843, 0.1665, 0.05745, 0.1702, 0.04559, 0.2093, 0.25, 0.9673, 0.2812, 0.9673, 0.2811, 0.9774, 0.2501, 0.9774, 0.2501, 0.9774, 0.2811, 0.9774, 0.2809, 0.9865, 0.2504, 0.9865, 0.2504, 0.9865, 0.2809, 0.9865, 0.2804, 1.0, 0.2508, 1.0, 0.02302, 0.25, 0.02738, 0.2057, 0.03601, 0.2074, 0.03182, 0.25, 0.03182, 0.25, 0.03601, 0.2074, 0.04559, 0.2093, 0.04158, 0.25, 0.2187, 0.9673, 0.25, 0.9673, 0.2499, 0.9774, 0.2189, 0.9774, 0.2189, 0.9774, 0.2499, 0.9774, 0.2496, 0.9865, 0.2191, 0.9865, 0.2191, 0.9865, 0.2496, 0.9865, 0.2492, 1.0, 0.2196, 1.0, 0.02738, 0.2943, 0.02302, 0.25, 0.03182, 0.25, 0.03601, 0.2926, 0.03601, 0.2926, 0.03182, 0.25, 0.04158, 0.25, 0.04559, 0.2907, 0.1875, 0.9673, 0.2188, 0.9673, 0.2186, 0.9774, 0.1876, 0.9774, 0.1876, 0.9774, 0.2186, 0.9774, 0.2184, 0.9865, 0.1879, 0.9865, 0.1879, 0.9865, 0.2184, 0.9865, 0.2179, 1.0, 0.1883, 1.0, 0.0403, 0.3369, 0.02738, 0.2943, 0.03601, 0.2926, 0.04843, 0.3335, 0.04843, 0.3335, 0.03601, 0.2926, 0.04559, 0.2907, 0.05745, 0.3298, 0.1562, 0.9673, 0.1875, 0.9673, 0.1874, 0.9774, 0.1564, 0.9774, 0.1564, 0.9774, 0.1874, 0.9774, 0.1871, 0.9865, 0.1566, 0.9865, 0.1566, 0.9865, 0.1871, 0.9865, 0.1867, 1.0, 0.1571, 1.0, 0.06127, 0.3761, 0.0403, 0.3369, 0.04843, 0.3335, 0.06859, 0.3712, 0.06859, 0.3712, 0.04843, 0.3335, 0.05745, 0.3298, 0.07671, 0.3658, 0.125, 0.9673, 0.1562, 0.9673, 0.1561, 0.9774, 0.1251, 0.9774, 0.1251, 0.9774, 0.1561, 0.9774, 0.1559, 0.9865, 0.1254, 0.9865, 0.1254, 0.9865, 0.1559, 0.9865, 0.1554, 1.0, 0.1258, 1.0, 0.0895, 0.4105, 0.06127, 0.3761, 0.06859, 0.3712, 0.09572, 0.4043, 0.09572, 0.4043, 0.06859, 0.3712, 0.07671, 0.3658, 0.1026, 0.3974, 0.09375, 0.9673, 0.125, 0.9673, 0.1249, 0.9774, 0.09385, 0.9774, 0.09385, 0.9774, 0.1249, 0.9774, 0.1246, 0.9865, 0.09414, 0.9865, 0.09414, 0.9865, 0.1246, 0.9865, 0.1242, 1.0, 0.0946, 1.0, 0.1239, 0.4387, 0.0895, 0.4105, 0.09572, 0.4043, 0.1288, 0.4314, 0.1288, 0.4314, 0.09572, 0.4043, 0.1026, 0.3974, 0.1342, 0.4233, 0.0625, 0.9673, 0.09375, 0.9673, 0.09365, 0.9774, 0.0626, 0.9774, 0.0626, 0.9774, 0.09365, 0.9774, 0.09336, 0.9865, 0.06289, 0.9865, 0.06289, 0.9865, 0.09336, 0.9865, 0.0929, 1.0, 0.06335, 1.0, 0.1631, 0.4597, 0.1239, 0.4387, 0.1288, 0.4314, 0.1665, 0.4516, 0.1665, 0.4516, 0.1288, 0.4314, 0.1342, 0.4233, 0.1702, 0.4426, 0.03125, 0.9673, 0.0625, 0.9673, 0.0624, 0.9774, 0.03135, 0.9774, 0.03135, 0.9774, 0.0624, 0.9774, 0.06211, 0.9865, 0.03164, 0.9865, 0.03164, 0.9865, 0.06211, 0.9865, 0.06165, 1.0, 0.0321, 1.0, 0.2057, 0.4726, 0.1631, 0.4597, 0.1665, 0.4516, 0.2074, 0.464, 0.2074, 0.464, 0.1665, 0.4516, 0.1702, 0.4426, 0.2093, 0.4544, 0.0, 0.9673, 0.03125, 0.9673, 0.03115, 0.9774, 0.0001006, 0.9774, 0.0001006, 0.9774, 0.03115, 0.9774, 0.03086, 0.9865, 0.0003927, 0.9865, 0.0003927, 0.9865, 0.03086, 0.9865, 0.0304, 1.0, 0.0008475, 1.0, 0.25, 0.477, 0.2057, 0.4726, 0.2074, 0.464, 0.25, 0.4682, 0.25, 0.4682, 0.2074, 0.464, 0.2093, 0.4544, 0.25, 0.4584, 0.2907, 0.4544, 0.25, 0.4584, 0.2093, 0.4544, 0.1702, 0.4426, 0.1342, 0.4233, 0.1026, 0.3974, 0.07671, 0.3658, 0.05745, 0.3298, 0.04559, 0.2907, 0.04158, 0.25, 0.04559, 0.2093, 0.05745, 0.1702, 0.07671, 0.1342, 0.1026, 0.1026, 0.1342, 0.07671, 0.1702, 0.05745, 0.2093, 0.04559, 0.25, 0.04158, 0.2907, 0.04559, 0.3298, 0.05745, 0.3658, 0.07671, 0.3974, 0.1026, 0.4233, 0.1342, 0.4426, 0.1702, 0.4544, 0.2093, 0.4584, 0.25, 0.4544, 0.2907, 0.4426, 0.3298, 0.4233, 0.3658, 0.3974, 0.3974, 0.3658, 0.4233, 0.3298, 0.4426])
me_cylinder.materials.append(mat_button)
me_cylinder.use_remesh_fix_poles = True
me_cylinder.use_remesh_preserve_attributes = False
me_cylinder.use_mirror_vertex_groups = False
me_cylinder.update()
me_cube_001 = bpy.data.meshes.new('Cube.001')
me_cube_001.from_pydata([(-0.1807, -0.1634, -0.06437), (-0.2169, -0.1361, -0.06437), (-0.1919, -0.162, -0.06437), (-0.202, -0.1581, -0.06437), (-0.21, -0.1521, -0.06437), (-0.2151, -0.1445, -0.06437), (-0.2169, 0.1361, -0.06437), (-0.1807, 0.1634, -0.06437), (-0.2151, 0.1445, -0.06437), (-0.21, 0.1521, -0.06437), (-0.202, 0.1581, -0.06437), (-0.1919, 0.162, -0.06437), (0.2169, -0.1361, -0.06437), (0.1807, -0.1634, -0.06437), (0.2151, -0.1445, -0.06437), (0.21, -0.1521, -0.06437), (0.202, -0.1581, -0.06437), (0.1919, -0.162, -0.06437), (0.1807, 0.1634, -0.06437), (0.2169, 0.1361, -0.06437), (0.1919, 0.162, -0.06437), (0.202, 0.1581, -0.06437), (0.21, 0.1521, -0.06437), (0.2151, 0.1445, -0.06437), (0.1473, 0.1596, -0.04543), (0.1473, 0.1634, -0.04543), (0.1473, -0.1634, -0.04543), (0.1473, -0.1596, -0.04543), (-0.1473, 0.1634, -0.04543), (-0.1473, 0.1596, -0.04543), (-0.1473, -0.1596, -0.04543), (-0.1473, -0.1634, -0.04543), (0.1804, 0.1596, -0.04543), (0.1807, 0.1634, -0.04918), (0.191, 0.1584, -0.04543), (0.1919, 0.162, -0.04918), (0.2132, 0.1357, -0.04543), (0.2169, 0.1361, -0.04918), (0.202, 0.1581, -0.04918), (0.2001, 0.1548, -0.04543), (0.2116, 0.143, -0.04543), (0.2151, 0.1445, -0.04918), (0.2072, 0.1495, -0.04543), (0.21, 0.1521, -0.04918), (0.2132, -0.1357, -0.04543), (0.2169, -0.1361, -0.04918), (0.2116, -0.143, -0.04543), (0.2151, -0.1445, -0.04918), (0.1804, -0.1596, -0.04543), (0.1807, -0.1634, -0.04918), (0.1919, -0.162, -0.04918), (0.191, -0.1584, -0.04543), (0.2072, -0.1495, -0.04543), (0.21, -0.1521, -0.04918), (0.202, -0.1581, -0.04918), (0.2001, -0.1548, -0.04543), (-0.1804, 0.1596, -0.04543), (-0.1807, 0.1634, -0.04918), (-0.21, 0.1521, -0.04918), (-0.2072, 0.1495, -0.04543), (-0.2001, 0.1548, -0.04543), (-0.202, 0.1581, -0.04918), (-0.1919, 0.162, -0.04918), (-0.191, 0.1584, -0.04543), (-0.2132, 0.1357, -0.04543), (-0.2169, 0.1361, -0.04918), (-0.2151, 0.1445, -0.04918), (-0.2116, 0.143, -0.04543), (-0.191, -0.1584, -0.04543), (-0.1919, -0.162, -0.04918), (-0.1807, -0.1634, -0.04918), (-0.1804, -0.1596, -0.04543), (-0.2072, -0.1495, -0.04543), (-0.21, -0.1521, -0.04918), (-0.2001, -0.1548, -0.04543), (-0.202, -0.1581, -0.04918), (-0.2116, -0.143, -0.04543), (-0.2151, -0.1445, -0.04918), (-0.2132, -0.1357, -0.04543), (-0.2169, -0.1361, -0.04918), (0.1473, -0.1596, -0.04482), (0.1473, -0.1634, -0.04543), (0.1224, -0.1634, -0.0253), (0.124, -0.1596, -0.02156), (0.1224, 0.1634, -0.0253), (0.124, 0.1596, -0.02156), (0.1473, 0.1634, -0.04543), (0.1473, 0.1596, -0.04482), (-0.1224, -0.1634, -0.0253), (-0.124, -0.1596, -0.02156), (-0.1473, -0.1634, -0.04543), (-0.1473, -0.1596, -0.04482), (-0.1473, 0.1596, -0.04482), (-0.1473, 0.1634, -0.04543), (-0.1224, 0.1634, -0.0253), (-0.124, 0.1596, -0.02156)], [], [(13, 49, 26, 81, 82, 88, 90, 31, 70, 0), (38, 43, 22, 21), (65, 66, 8, 6), (33, 35, 20, 18), (4, 73, 77, 5), (0, 70, 69, 2), (5, 77, 79, 1), (3, 75, 73, 4), (80, 87, 85, 83), (6, 8, 9, 10, 11, 7, 18, 20, 21, 22, 23, 19, 12, 14, 15, 16, 17, 13, 0, 2, 3, 4, 5, 1), (89, 95, 92, 91), (62, 57, 7, 11), (53, 54, 16, 15), (26, 27, 24, 25, 86, 87, 80, 81), (66, 58, 9, 8), (28, 29, 30, 31, 90, 91, 92, 93), (54, 50, 17, 16), (2, 69, 75, 3), (35, 38, 21, 20), (45, 47, 14, 12), (61, 62, 11, 10), (41, 37, 19, 23), (50, 49, 13, 17), (1, 79, 65, 6), (43, 41, 23, 22), (30, 29, 56, 63, 60, 59, 67, 64, 78, 76, 72, 74, 68, 71), (58, 61, 10, 9), (19, 37, 45, 12), (47, 53, 15, 14), (83, 85, 95, 89), (7, 57, 28, 93, 94, 84, 86, 25, 33, 18), (24, 32, 33, 25), (32, 34, 35, 33), (39, 42, 43, 38), (42, 40, 41, 43), (34, 39, 38, 35), (40, 36, 37, 41), (36, 44, 45, 37), (44, 46, 47, 45), (51, 48, 49, 50), (46, 52, 53, 47), (55, 51, 50, 54), (26, 49, 48, 27), (52, 55, 54, 53), (59, 60, 61, 58), (63, 56, 57, 62), (60, 63, 62, 61), (65, 79, 78, 64), (67, 59, 58, 66), (64, 67, 66, 65), (69, 70, 71, 68), (28, 57, 56, 29), (73, 75, 74, 72), (77, 73, 72, 76), (30, 71, 70, 31), (75, 69, 68, 74), (79, 77, 76, 78), (82, 81, 80, 83), (86, 84, 85, 87), (90, 88, 89, 91), (94, 93, 92, 95), (88, 82, 83, 89), (84, 94, 95, 85), (24, 27, 48, 51, 55, 52, 46, 44, 36, 40, 42, 39, 34, 32)])
_uv = me_cube_001.uv_layers.new(name='UVMap')
_uv.uv.foreach_set('vector', [0.9441, 0.5571, 0.9224, 0.5571, 0.9171, 0.5096, 0.9171, 0.5096, 0.8883, 0.4744, 0.8883, 0.1262, 0.9171, 0.0909, 0.9171, 0.0909, 0.9224, 0.04341, 0.9441, 0.04341, 0.9783, 0.01232, 0.9783, 0.0, 1.0, 1.829e-08, 1.0, 0.01232, 0.7098, 0.8752, 0.7098, 0.8875, 0.6881, 0.8875, 0.6881, 0.8752, 0.9783, 0.04341, 0.9783, 0.02728, 1.0, 0.02728, 1.0, 0.04341, 0.6881, 0.4672, 0.7098, 0.4672, 0.7098, 0.4771, 0.6881, 0.4771, 0.9441, 0.04341, 0.9224, 0.04341, 0.9224, 0.02728, 0.9441, 0.02728, 0.6881, 0.4771, 0.7098, 0.4771, 0.7098, 0.4888, 0.6881, 0.4888, 0.9441, 0.01232, 0.9224, 0.01232, 0.9224, 0.0, 0.9441, 0.0, 0.8883, 0.005351, 0.8883, 0.4618, 0.855, 0.4618, 0.855, 0.005351, 0.03904, 0.6203, 0.02698, 0.6178, 0.01609, 0.6104, 0.007456, 0.599, 0.001911, 0.5845, 0.0, 0.5685, 3.658e-08, 0.05184, 0.001911, 0.03582, 0.007457, 0.02137, 0.01609, 0.009901, 0.02698, 0.002537, 0.03904, 0.0, 0.4281, 0.0, 0.4402, 0.002537, 0.4511, 0.009901, 0.4597, 0.02137, 0.4652, 0.03582, 0.4672, 0.05184, 0.4672, 0.5685, 0.4652, 0.5845, 0.4597, 0.599, 0.4511, 0.6104, 0.4402, 0.6178, 0.4281, 0.6203, 0.5004, 0.005351, 0.5004, 0.4618, 0.4672, 0.4618, 0.4672, 0.005351, 0.9783, 0.5729, 0.9783, 0.5571, 1.0, 0.5571, 1.0, 0.5729, 0.9224, 0.5971, 0.9224, 0.5867, 0.9441, 0.5867, 0.9441, 0.5971, 0.7107, 0.4672, 0.7107, 0.4725, 0.7107, 0.9258, 0.7107, 0.9311, 0.7107, 0.9311, 0.7098, 0.9258, 0.7098, 0.4725, 0.7107, 0.4672, 0.7098, 0.8875, 0.7098, 0.8992, 0.6881, 0.8992, 0.6881, 0.8875, 0.7107, 0.9311, 0.7107, 0.9258, 0.7107, 0.4725, 0.7107, 0.4672, 0.7107, 0.4672, 0.7116, 0.4725, 0.7116, 0.9258, 0.7107, 0.9311, 0.9224, 0.5867, 0.9224, 0.5729, 0.9441, 0.5729, 0.9441, 0.5867, 0.9441, 0.02728, 0.9224, 0.02728, 0.9224, 0.01232, 0.9441, 0.01232, 0.9783, 0.02728, 0.9783, 0.01232, 1.0, 0.01232, 1.0, 0.02728, 0.6881, 0.8752, 0.6881, 0.8875, 0.6664, 0.8875, 0.6664, 0.8752, 0.9783, 0.5867, 0.9783, 0.5729, 1.0, 0.5729, 1.0, 0.5867, 0.6881, 0.4771, 0.6881, 0.4888, 0.6664, 0.4888, 0.6664, 0.4771, 0.9224, 0.5729, 0.9224, 0.5571, 0.9441, 0.5571, 0.9441, 0.5729, 0.6881, 0.4888, 0.7098, 0.4888, 0.7098, 0.8752, 0.6881, 0.8752, 0.6881, 0.4672, 0.6881, 0.4771, 0.6664, 0.4771, 0.6664, 0.4672, 0.5668, 0.4725, 0.5668, 0.929, 0.5193, 0.929, 0.5043, 0.9272, 0.4911, 0.9221, 0.481, 0.9145, 0.4747, 0.9052, 0.4725, 0.8947, 0.4725, 0.5068, 0.4747, 0.4963, 0.481, 0.487, 0.4911, 0.4793, 0.5043, 0.4743, 0.5193, 0.4725, 0.9783, 0.5971, 0.9783, 0.5867, 1.0, 0.5867, 1.0, 0.5971, 0.6664, 0.4888, 0.6881, 0.4888, 0.6881, 0.8752, 0.6664, 0.8752, 0.6881, 0.8875, 0.6881, 0.8992, 0.6664, 0.8992, 0.6664, 0.8875, 0.855, 0.005351, 0.855, 0.4618, 0.5004, 0.4618, 0.5004, 0.005351, 1.0, 0.5571, 0.9783, 0.5571, 0.9729, 0.5096, 0.9729, 0.5096, 0.9441, 0.4744, 0.9441, 0.1262, 0.9729, 0.0909, 0.9729, 0.0909, 0.9783, 0.04341, 1.0, 0.04341, 0.6664, 0.4725, 0.6189, 0.4725, 0.6186, 0.4672, 0.6664, 0.4672, 0.6189, 0.4725, 0.6039, 0.4743, 0.6026, 0.4691, 0.6186, 0.4672, 0.5908, 0.4793, 0.5806, 0.487, 0.5767, 0.4833, 0.5881, 0.4746, 0.5806, 0.487, 0.5743, 0.4963, 0.5693, 0.4941, 0.5767, 0.4833, 0.6039, 0.4743, 0.5908, 0.4793, 0.5881, 0.4746, 0.6026, 0.4691, 0.5743, 0.4963, 0.5721, 0.5068, 0.5668, 0.5062, 0.5693, 0.4941, 0.5721, 0.5068, 0.5721, 0.8947, 0.5668, 0.8953, 0.5668, 0.5062, 0.5721, 0.8947, 0.5743, 0.9052, 0.5693, 0.9073, 0.5668, 0.8953, 0.6039, 0.9272, 0.6189, 0.929, 0.6186, 0.9343, 0.6026, 0.9324, 0.5743, 0.9052, 0.5806, 0.9145, 0.5767, 0.9182, 0.5693, 0.9073, 0.5908, 0.9221, 0.6039, 0.9272, 0.6026, 0.9324, 0.5881, 0.9269, 0.6664, 0.9343, 0.6186, 0.9343, 0.6189, 0.929, 0.6664, 0.929, 0.5806, 0.9145, 0.5908, 0.9221, 0.5881, 0.9269, 0.5767, 0.9182, 0.481, 0.9145, 0.4911, 0.9221, 0.4885, 0.9269, 0.4771, 0.9182, 0.5043, 0.9272, 0.5193, 0.929, 0.519, 0.9343, 0.503, 0.9324, 0.4911, 0.9221, 0.5043, 0.9272, 0.503, 0.9324, 0.4885, 0.9269, 0.4672, 0.8953, 0.4672, 0.5062, 0.4725, 0.5068, 0.4725, 0.8947, 0.4747, 0.9052, 0.481, 0.9145, 0.4771, 0.9182, 0.4697, 0.9073, 0.4725, 0.8947, 0.4747, 0.9052, 0.4697, 0.9073, 0.4672, 0.8953, 0.503, 0.4691, 0.519, 0.4672, 0.5193, 0.4725, 0.5043, 0.4743, 0.5668, 0.9343, 0.519, 0.9343, 0.5193, 0.929, 0.5668, 0.929, 0.4771, 0.4833, 0.4885, 0.4746, 0.4911, 0.4793, 0.481, 0.487, 0.4697, 0.4941, 0.4771, 0.4833, 0.481, 0.487, 0.4747, 0.4963, 0.5668, 0.4725, 0.5193, 0.4725, 0.519, 0.4672, 0.5668, 0.4672, 0.4885, 0.4746, 0.503, 0.4691, 0.5043, 0.4743, 0.4911, 0.4793, 0.4672, 0.5062, 0.4697, 0.4941, 0.4747, 0.4963, 0.4725, 0.5068, 0.8528, 1.829e-08, 0.8883, 0.0, 0.8883, 0.005351, 0.855, 0.005351, 0.8883, 0.4672, 0.8528, 0.4672, 0.855, 0.4618, 0.8883, 0.4618, 0.4672, 1.097e-07, 0.5026, 9.144e-08, 0.5004, 0.005351, 0.4672, 0.005351, 0.5026, 0.4672, 0.4672, 0.4672, 0.4672, 0.4618, 0.5004, 0.4618, 0.5026, 9.144e-08, 0.8528, 1.829e-08, 0.855, 0.005351, 0.5004, 0.005351, 0.8528, 0.4672, 0.5026, 0.4672, 0.5004, 0.4618, 0.855, 0.4618, 0.6664, 0.4725, 0.6664, 0.929, 0.6189, 0.929, 0.6039, 0.9272, 0.5908, 0.9221, 0.5806, 0.9145, 0.5743, 0.9052, 0.5721, 0.8947, 0.5721, 0.5068, 0.5743, 0.4963, 0.5806, 0.487, 0.5908, 0.4793, 0.6039, 0.4743, 0.6189, 0.4725])
me_cube_001.materials.append(mat_base)
me_cube_001.use_remesh_fix_poles = True
me_cube_001.use_remesh_preserve_attributes = False
me_cube_001.use_mirror_vertex_groups = False
me_cube_001.update()
me_cylinder_002 = bpy.data.meshes.new('Cylinder.002')
me_cylinder_002.from_pydata([(-0.1798, 0.126, -0.04608), (-0.1552, 0.1117, -0.04608), (-0.1552, 0.08327, -0.04608), (-0.1798, 0.06904, -0.04608), (-0.2044, 0.08327, -0.04608), (-0.2044, 0.1117, -0.04608), (-0.1798, 0.1232, -0.02529), (-0.1798, 0.126, -0.02765), (-0.1575, 0.1104, -0.02529), (-0.1552, 0.1117, -0.02765), (-0.1575, 0.08463, -0.02529), (-0.1552, 0.08327, -0.02765), (-0.1798, 0.07176, -0.02529), (-0.1798, 0.06904, -0.02765), (-0.2021, 0.08463, -0.02529), (-0.2044, 0.08327, -0.02765), (-0.2021, 0.1104, -0.02529), (-0.2044, 0.1117, -0.02765)], [], [(5, 17, 7, 0), (2, 11, 13, 3), (3, 13, 15, 4), (4, 15, 17, 5), (0, 7, 9, 1), (1, 9, 11, 2), (0, 1, 2, 3, 4, 5), (9, 7, 6, 8), (11, 9, 8, 10), (13, 11, 10, 12), (15, 13, 12, 14), (17, 15, 14, 16), (7, 17, 16, 6), (8, 6, 16, 14, 12, 10)])
_uv = me_cylinder_002.uv_layers.new(name='UVMap')
_uv.uv.foreach_set('vector', [0.1687, 0.4664, 0.3264, 0.4664, 0.3264, 0.6491, 0.1687, 0.6491, 0.01099, 0.6491, 0.1687, 0.6491, 0.1687, 0.7405, 0.01099, 0.7405, 0.3264, 0.375, 0.4842, 0.375, 0.4842, 0.5577, 0.3264, 0.5577, 0.1687, 0.375, 0.3264, 0.375, 0.3264, 0.4664, 0.1687, 0.4664, 0.01099, 0.375, 0.1687, 0.375, 0.1687, 0.4664, 0.01099, 0.4664, 0.01099, 0.4664, 0.1687, 0.4664, 0.1687, 0.6491, 0.01099, 0.6491, 0.433, 0.2836, 0.433, 0.1009, 0.644, 0.009521, 0.855, 0.1009, 0.855, 0.2836, 0.644, 0.375, 0.433, 0.2836, 0.222, 0.375, 0.222, 0.3575, 0.4128, 0.2749, 0.433, 0.1009, 0.433, 0.2836, 0.4128, 0.2749, 0.4128, 0.1096, 0.222, 0.009521, 0.433, 0.1009, 0.4128, 0.1096, 0.222, 0.02702, 0.01099, 0.1009, 0.222, 0.009521, 0.222, 0.02702, 0.0312, 0.1096, 0.01099, 0.2836, 0.01099, 0.1009, 0.0312, 0.1096, 0.0312, 0.2749, 0.222, 0.375, 0.01099, 0.2836, 0.0312, 0.2749, 0.222, 0.3575, 0.4128, 0.2749, 0.222, 0.3575, 0.0312, 0.2749, 0.0312, 0.1096, 0.222, 0.02702, 0.4128, 0.1096])
me_cylinder_002.materials.append(mat_bolts)
me_cylinder_002.use_remesh_fix_poles = True
me_cylinder_002.use_remesh_preserve_attributes = False
me_cylinder_002.use_mirror_vertex_groups = False
me_cylinder_002.update()

# ---- objects
ob_button = bpy.data.objects.new('Button', me_cylinder)
ob_base = bpy.data.objects.new('Base', me_cube_001)
ob_bolts = bpy.data.objects.new('Bolts', me_cylinder_002)

# ---- transforms, parenting, visibility, modifiers, constraints
ob_button.location = (0.0, 0.0, 0.0)
ob_button.lineart.crease_threshold = 0.0
ob_base.location = (0.0, 0.0, 0.0)
ob_base.lineart.crease_threshold = 0.0
ob_bolts.location = (0.0, 0.0, 0.0)
ob_bolts.lineart.crease_threshold = 0.0
_m = ob_bolts.modifiers.new('Mirror', 'MIRROR')
_m.use_axis = (True, True, False)

# ---- collection membership
col_collection.objects.link(ob_button)
col_collection.objects.link(ob_base)
col_collection.objects.link(ob_bolts)

# ---- scene / render settings (as saved in the file)
scene.frame_start = 1; scene.frame_end = 250; scene.frame_set(1)
scene.render.engine = 'BLENDER_EEVEE_NEXT'
scene.cycles.use_denoising = False
scene.cycles.samples = 128
scene.cycles.sampling_pattern = 'TABULATED_SOBOL'
scene.cycles.use_adaptive_sampling = False
scene.cycles.use_light_tree = False
scene.view_settings.view_transform = 'Filmic'
bpy.context.view_layer.update()

# ---- added for rendering (the .blend has no active camera and no usable light): camera, sun
cam_auto = bpy.data.cameras.new('AutoCamera')
cam_auto.lens = 50.0
cam_auto.sensor_width = 36.0
cam_auto.clip_end = 1000.0
ob_auto_camera = bpy.data.objects.new('AutoCamera', cam_auto)
scene.collection.objects.link(ob_auto_camera)
ob_auto_camera.location = (0.510953, -0.613143, 0.394458)
ob_auto_camera.rotation_euler = (1.09748, -7.21219e-08, 0.694738)
scene.camera = ob_auto_camera
light_auto_sun = bpy.data.lights.new('AutoSun', 'SUN')
light_auto_sun.energy = 3.0
light_auto_sun.angle = 0.0523599
ob_auto_sun = bpy.data.objects.new('AutoSun', light_auto_sun)
scene.collection.objects.link(ob_auto_sun)
ob_auto_sun.rotation_euler = (0.872665, 0.174533, 0.523599)
bpy.context.view_layer.update()
